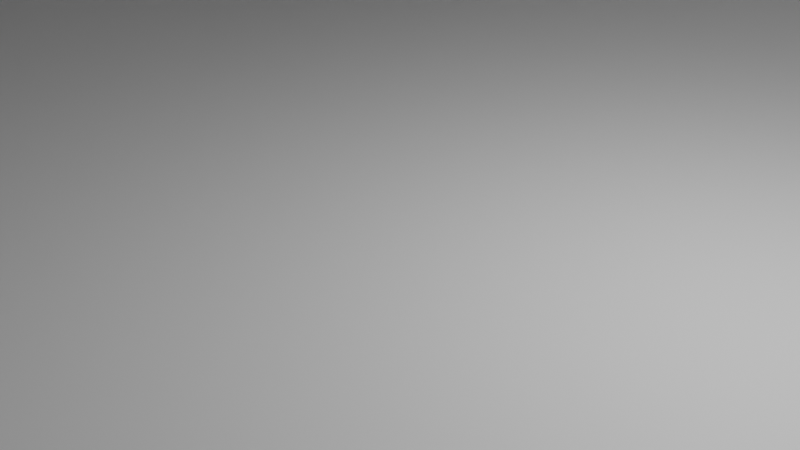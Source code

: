 # Source: kitchen.blend  (saved by Blender 3.2.14; exported with 4.5.12 LTS)
import bpy
from mathutils import Matrix  # noqa: F401  (used for matrix-valued properties, if any)

bpy.ops.wm.read_factory_settings(use_empty=True)
scene = bpy.context.scene
scene.name = 'Scene'

# ---- collections
col_collection = bpy.data.collections.new('Collection'); scene.collection.children.link(col_collection)

# ---- materials (node trees are filled in below, after node groups)
mat_material = bpy.data.materials.new('Material')
mat_material.alpha_threshold = 0.0
mat_material.use_transparent_shadow = False
mat_material.line_color = (0.0, 0.0, 0.0, 1.0)

# ---- material node trees
mat_material.use_nodes = True; mat_material.node_tree.nodes.clear()
_N = mat_material.node_tree.nodes; _L = mat_material.node_tree.links
n0 = _N.new('ShaderNodeOutputMaterial'); n0.name = 'Material Output'; n0.location = (300, 300)
n1 = _N.new('ShaderNodeBsdfPrincipled'); n1.name = 'Principled BSDF'; n1.location = (10, 300)
n1.distribution = 'GGX'
n1.subsurface_method = 'RANDOM_WALK_SKIN'
n1.inputs[2].default_value = 0.4
n1.inputs[3].default_value = 1.45
n1.inputs[27].default_value = (0.0, 0.0, 0.0, 1.0)
n1.inputs[28].default_value = 1.0
_L.new(n1.outputs[0], n0.inputs[0])
n0.is_active_output = True

# ---- world
world_world = bpy.data.worlds.new('World'); scene.world = world_world
world_world.use_nodes = True; world_world.node_tree.nodes.clear()
_N = world_world.node_tree.nodes; _L = world_world.node_tree.links
n0 = _N.new('ShaderNodeOutputWorld'); n0.name = 'World Output'; n0.location = (300, 300)
n1 = _N.new('ShaderNodeBackground'); n1.name = 'Background'; n1.location = (10, 300)
n1.inputs[0].default_value = (0.05088, 0.05088, 0.05088, 1.0)
_L.new(n1.outputs[0], n0.inputs[0])
n0.is_active_output = True
world_world.color = (0.05088, 0.05088, 0.05088)
world_world.use_sun_shadow = False
world_world.sun_shadow_jitter_overblur = 0.0

# ---- cameras
cam_camera = bpy.data.cameras.new('Camera')
cam_camera.clip_end = 100.0
cam_camera.ortho_scale = 7.314

# ---- lights
light_light = bpy.data.lights.new('Light', 'POINT')
light_light.transmission_factor = 0.0
light_light.energy = 1000.0
light_light.shadow_soft_size = 0.1
light_light.shadow_maximum_resolution = 0.006
light_light.use_absolute_resolution = True

# ---- meshes
me_cube_001 = bpy.data.meshes.new('Cube.001')
me_cube_001.from_pydata([(1.0, 1.0, 1.0), (1.0, 1.0, -1.0), (1.0, -0.9999, 1.0), (1.0, -1.0, -1.0), (-1.0, 1.0, 1.0), (-1.0, 1.0, -1.0), (-1.0, -1.0, 1.0), (-1.0, -1.0, -1.0), (0.5176, 1.0, -1.0), (0.5176, -1.0, 1.0), (0.5176, -1.0, -1.0), (0.5176, 1.0, 1.0), (1.0, 1.0, 0.0), (1.0, -0.9847, 0.005794), (-1.0, -1.0, 0.0), (-1.0, 1.0, 0.0), (0.5176, 1.0, 0.005794), (-1.0, -0.9999, 1.0), (-1.0, -0.9999, -1.0), (0.5176, -0.9999, -1.0), (0.5176, -0.9999, 1.0), (0.9583, -0.9847, 0.0), (-1.0, -0.9999, 0.0), (0.5176, -1.001, 0.005794), (0.9583, 0.9315, 0.9383), (0.9583, 0.9002, -0.9383), (0.9583, -0.9315, 0.9383), (0.9583, -1.0, -0.9383), (-0.9583, 0.9315, 0.9383), (-0.9583, 0.9315, -0.9383), (-0.9583, -0.9315, 0.9383), (-0.9583, -0.9315, -0.9383), (0.5176, 0.9002, -0.9383), (0.496, -0.9315, 0.9383), (0.496, -1.0, -0.9383), (0.496, 0.9315, 0.9383), (0.9583, 0.9002, -5.96e-08), (0.9583, -0.9315, -5.96e-08), (-0.9583, -0.9315, -5.96e-08), (-0.9583, 0.9315, -5.96e-08), (0.5176, 0.8993, 0.005436), (0.9583, -0.9314, 0.9383), (-0.9583, -0.9314, 0.9383), (-0.9583, -0.9314, -0.9383), (0.5176, -0.9314, -0.9383), (0.496, -0.9314, 0.9383), (0.9583, -0.9314, -5.96e-08), (-0.9583, -0.9314, -5.96e-08), (0.5176, -0.9323, 0.005436), (0.9583, 1.0, -1.0), (0.9583, 1.0, 0.0), (0.9583, 0.9002, -1.0), (0.9583, 1.0, -0.9383), (0.5176, 1.0, -0.9383)], [(13, 37)], [(11, 4, 6, 9), (14, 6, 4, 15), (8, 1, 3, 10), (12, 0, 2, 13), (5, 8, 10, 7), (0, 11, 9, 2), (1, 12, 13, 3), (7, 14, 15, 5), (36, 50, 16, 40), (4, 15, 16, 11), (16, 8, 5, 15), (13, 2, 20, 23, 21), (17, 22, 23, 20), (23, 19, 18, 22), (35, 28, 30, 33), (38, 30, 28, 39), (32, 25, 27, 34), (36, 24, 26, 37), (29, 32, 34, 31), (24, 35, 33, 26), (31, 38, 39, 29), (40, 35, 24, 36), (28, 39, 40, 35), (40, 32, 29, 39), (48, 45, 41, 46), (42, 47, 48, 45), (48, 44, 43, 47), (23, 48, 44, 19), (21, 46, 48, 23), (3, 27, 34, 10), (16, 40, 32, 8), (3, 13, 21, 27), (25, 27, 21, 46, 36), (49, 50, 12, 1), (11, 0, 12, 50, 16), (25, 36, 50, 49, 51), (53, 8, 49, 52), (32, 53, 52, 25)])
_uv = me_cube_001.uv_layers.new(name='UVMap')
_uv.uv.foreach_set('vector', [0.6694, 0.5, 0.875, 0.5, 0.875, 0.75, 0.6694, 0.75, 0.5, 0.0, 0.625, 0.0, 0.625, 0.25, 0.5, 0.25, 0.3306, 0.5, 0.375, 0.5, 0.375, 0.75, 0.3306, 0.75, 0.5, 0.5, 0.625, 0.5, 0.625, 0.75, 0.5, 0.75, 0.125, 0.5, 0.3306, 0.5, 0.3306, 0.75, 0.125, 0.75, 0.625, 0.5, 0.6694, 0.5, 0.6694, 0.75, 0.625, 0.75, 0.375, 0.5, 0.5, 0.5, 0.5, 0.75, 0.375, 0.75, 0.375, 0.0, 0.5, 0.0, 0.5, 0.25, 0.375, 0.25, 0.0, 0.0, 0.0, 0.0, 0.0, 0.0, 0.0, 0.0, 0.0, 0.0, 0.0, 0.0, 0.0, 0.0, 0.0, 0.0, 0.0, 0.0, 0.0, 0.0, 0.0, 0.0, 0.0, 0.0, 0.5, 0.75, 0.625, 0.75, 0.0, 0.0, 0.0, 0.0, 0.0, 0.0, 0.0, 0.0, 0.0, 0.0, 0.0, 0.0, 0.0, 0.0, 0.0, 0.0, 0.0, 0.0, 0.0, 0.0, 0.0, 0.0, 0.6694, 0.5, 0.875, 0.5, 0.875, 0.75, 0.6694, 0.75, 0.5, 0.0, 0.625, 0.0, 0.625, 0.25, 0.5, 0.25, 0.3306, 0.5, 0.375, 0.5, 0.375, 0.75, 0.3306, 0.75, 0.5, 0.5, 0.625, 0.5, 0.625, 0.75, 0.5, 0.75, 0.125, 0.5, 0.3306, 0.5, 0.3306, 0.75, 0.125, 0.75, 0.625, 0.5, 0.6694, 0.5, 0.6694, 0.75, 0.625, 0.75, 0.375, 0.0, 0.5, 0.0, 0.5, 0.25, 0.375, 0.25, 0.0, 0.0, 0.0, 0.0, 0.0, 0.0, 0.0, 0.0, 0.0, 0.0, 0.0, 0.0, 0.0, 0.0, 0.0, 0.0, 0.0, 0.0, 0.0, 0.0, 0.0, 0.0, 0.0, 0.0, 0.0, 0.0, 0.0, 0.0, 0.0, 0.0, 0.0, 0.0, 0.0, 0.0, 0.0, 0.0, 0.0, 0.0, 0.0, 0.0, 0.0, 0.0, 0.0, 0.0, 0.0, 0.0, 0.0, 0.0, 0.0, 0.0, 0.0, 0.0, 0.0, 0.0, 0.0, 0.0, 0.0, 0.0, 0.0, 0.0, 0.0, 0.0, 0.0, 0.0, 0.375, 0.75, 0.375, 0.75, 0.3306, 0.75, 0.3306, 0.75, 0.0, 0.0, 0.0, 0.0, 0.0, 0.0, 0.0, 0.0, 0.375, 0.75, 0.5, 0.75, 0.0, 0.0, 0.375, 0.75, 0.375, 0.5, 0.375, 0.75, 0.0, 0.0, 0.0, 0.0, 0.5, 0.5, 0.0, 0.0, 0.0, 0.0, 0.5, 0.5, 0.375, 0.5, 0.0, 0.0, 0.625, 0.5, 0.5, 0.5, 0.0, 0.0, 0.0, 0.0, 0.375, 0.5, 0.0, 0.0, 0.0, 0.0, 0.0, 0.0, 0.0, 0.0, 0.0, 0.0, 0.0, 0.0, 0.0, 0.0, 0.0, 0.0, 0.3306, 0.5, 0.0, 0.0, 0.0, 0.0, 0.375, 0.5])
me_cube_001.materials.append(mat_material)
me_cube_001.use_mirror_vertex_groups = False
me_cube_001.update()
me_cube_002 = bpy.data.meshes.new('Cube.002')
me_cube_002.from_pydata([(-1.0, -1.0, -1.0), (-1.0, -1.0, 1.0), (-1.0, 1.0, -1.0), (-1.0, 1.0, 1.0), (1.0, -1.0, -1.0), (1.0, -1.0, 1.0), (1.0, 1.0, -1.0), (1.0, 1.0, 1.0)], [], [(0, 1, 3, 2), (2, 3, 7, 6), (6, 7, 5, 4), (4, 5, 1, 0), (2, 6, 4, 0), (7, 3, 1, 5)])
_uv = me_cube_002.uv_layers.new(name='UVMap')
_uv.uv.foreach_set('vector', [0.375, 0.0, 0.625, 0.0, 0.625, 0.25, 0.375, 0.25, 0.375, 0.25, 0.625, 0.25, 0.625, 0.5, 0.375, 0.5, 0.375, 0.5, 0.625, 0.5, 0.625, 0.75, 0.375, 0.75, 0.375, 0.75, 0.625, 0.75, 0.625, 1.0, 0.375, 1.0, 0.125, 0.5, 0.375, 0.5, 0.375, 0.75, 0.125, 0.75, 0.625, 0.5, 0.875, 0.5, 0.875, 0.75, 0.625, 0.75])
me_cube_002.update()

# ---- objects
ob_light = bpy.data.objects.new('Light', light_light)
ob_camera = bpy.data.objects.new('Camera', cam_camera)
ob_cube_001 = bpy.data.objects.new('Cube.001', me_cube_001)
ob_cube = bpy.data.objects.new('Cube', me_cube_002)

# ---- transforms, parenting, visibility, modifiers, constraints
ob_light.location = (4.076, 1.005, 5.904)
ob_light.rotation_euler = (0.6503, 0.05522, 1.866)
ob_light.lock_rotations_4d = False
ob_light.empty_display_type = 'ARROWS'
ob_light.color = (0.0, 0.0, 0.0, 0.0)
ob_light.lineart.crease_threshold = 0.0
ob_camera.location = (7.359, -6.926, 4.958)
ob_camera.rotation_euler = (1.109, 0.0, 0.8149)
ob_camera.lock_rotations_4d = False
ob_camera.empty_display_type = 'ARROWS'
ob_camera.color = (0.0, 0.0, 0.0, 0.0)
ob_camera.display_type = 'WIRE'
ob_camera.lineart.crease_threshold = 0.0
ob_cube_001.location = (0.0, 0.0, 15.2)
ob_cube_001.scale = (24.0, 14.6, 16.2)
ob_cube_001.lock_rotations_4d = False
ob_cube_001.empty_display_type = 'ARROWS'
ob_cube_001.lineart.crease_threshold = 0.0
ob_cube.location = (-5.508, -11.86, 5.038)
ob_cube.scale = (17.5, 1.75, -0.3)

# ---- collection membership
col_collection.objects.link(ob_light)
col_collection.objects.link(ob_camera)
col_collection.objects.link(ob_cube_001)
col_collection.objects.link(ob_cube)

# ---- scene / render settings (as saved in the file)
scene.camera = ob_camera
scene.frame_start = 1; scene.frame_end = 250; scene.frame_set(2)
scene.render.engine = 'BLENDER_EEVEE_NEXT'
scene.cycles.sampling_pattern = 'TABULATED_SOBOL'
scene.cycles.use_light_tree = False
scene.view_settings.view_transform = 'Filmic'
bpy.context.view_layer.update()
